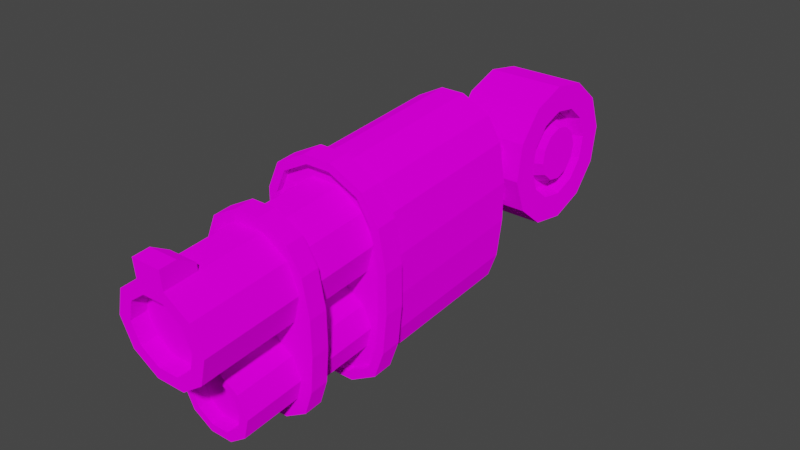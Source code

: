# Source: Only_Canon.blend  (saved by Blender 2.82.7; exported with 4.5.12 LTS)
import bpy
from mathutils import Matrix  # noqa: F401  (used for matrix-valued properties, if any)

bpy.ops.wm.read_factory_settings(use_empty=True)
scene = bpy.context.scene
scene.name = 'Scene'

# ---- collections
col_collection = bpy.data.collections.new('Collection'); scene.collection.children.link(col_collection)
col_arms = bpy.data.collections.new('Arms'); col_collection.children.link(col_arms)
col_legs = bpy.data.collections.new('Legs'); col_collection.children.link(col_legs)
col_body = bpy.data.collections.new('Body'); col_collection.children.link(col_body)
col_rig = bpy.data.collections.new('Rig'); col_collection.children.link(col_rig)

# ---- images (referenced by path relative to the original .blend; pixels are not part of the script)
import os
ASSET_DIR = os.environ.get("B2B_ASSET_DIR", "")  # directory of the original .blend (textures are referenced by path, not embedded)
HERE = os.path.dirname(os.path.abspath(__file__))  # packed textures are extracted next to this script under _unpacked/

def load_image(name, relpath, width, height, colorspace="sRGB"):
    """Load a texture the original file referenced (path relative to the .blend, or extracted next to this script)."""
    p = next((c for c in (os.path.join(HERE, relpath), os.path.join(ASSET_DIR, relpath)) if relpath and os.path.exists(c)), "")
    if p:
        img = bpy.data.images.load(p, check_existing=True)
        img.name = name
    else:  # same state as the original file: an image datablock whose file is absent (Cycles renders it pink)
        img = bpy.data.images.new(name, width, height)
        img.source = "FILE"
        img.filepath = "//" + (relpath or name)
    img.colorspace_settings.name = colorspace
    return img
img_paule_png = load_image('Épaule.png', 'Épaule.png', 1024, 1024, 'sRGB')

# ---- materials (node trees are filled in below, after node groups)
mat_material_017 = bpy.data.materials.new('Material.017')
mat_material_017.use_transparent_shadow = False
mat_material_020 = bpy.data.materials.new('Material.020')
mat_material_020.use_transparent_shadow = False
mat_material_021 = bpy.data.materials.new('Material.021')
mat_material_021.use_transparent_shadow = False
mat_material_019 = bpy.data.materials.new('Material.019')
mat_material_019.use_transparent_shadow = False
mat_material_018 = bpy.data.materials.new('Material.018')
mat_material_018.use_transparent_shadow = False

# ---- material node trees
mat_material_017.use_nodes = True; mat_material_017.node_tree.nodes.clear()
_N = mat_material_017.node_tree.nodes; _L = mat_material_017.node_tree.links
n0 = _N.new('ShaderNodeOutputMaterial'); n0.name = 'Material Output'; n0.location = (300, 300)
n1 = _N.new('ShaderNodeBsdfDiffuse'); n1.name = 'Diffuse BSDF'; n1.location = (10, 300)
n1.inputs[1].default_value = 0.5
n2 = _N.new('ShaderNodeTexImage'); n2.name = 'Image Texture'; n2.location = (-280, 280)
n2.image = img_paule_png
_L.new(n1.outputs[0], n0.inputs[0])
_L.new(n2.outputs[0], n1.inputs[0])
n0.is_active_output = True
mat_material_020.use_nodes = True; mat_material_020.node_tree.nodes.clear()
_N = mat_material_020.node_tree.nodes; _L = mat_material_020.node_tree.links
n0 = _N.new('ShaderNodeOutputMaterial'); n0.name = 'Material Output'; n0.location = (300, 300)
n1 = _N.new('ShaderNodeBsdfDiffuse'); n1.name = 'Diffuse BSDF'; n1.location = (10, 300)
n1.inputs[1].default_value = 0.5
n2 = _N.new('ShaderNodeTexImage'); n2.name = 'Image Texture'; n2.location = (-280, 280)
n2.image = img_paule_png
_L.new(n1.outputs[0], n0.inputs[0])
_L.new(n2.outputs[0], n1.inputs[0])
n0.is_active_output = True
mat_material_021.use_nodes = True; mat_material_021.node_tree.nodes.clear()
_N = mat_material_021.node_tree.nodes; _L = mat_material_021.node_tree.links
n0 = _N.new('ShaderNodeOutputMaterial'); n0.name = 'Material Output'; n0.location = (300, 300)
n1 = _N.new('ShaderNodeBsdfDiffuse'); n1.name = 'Diffuse BSDF'; n1.location = (10, 300)
n1.inputs[1].default_value = 0.5
n2 = _N.new('ShaderNodeTexImage'); n2.name = 'Image Texture'; n2.location = (-280, 280)
n2.image = img_paule_png
_L.new(n1.outputs[0], n0.inputs[0])
_L.new(n2.outputs[0], n1.inputs[0])
n0.is_active_output = True
mat_material_019.use_nodes = True; mat_material_019.node_tree.nodes.clear()
_N = mat_material_019.node_tree.nodes; _L = mat_material_019.node_tree.links
n0 = _N.new('ShaderNodeOutputMaterial'); n0.name = 'Material Output'; n0.location = (300, 300)
n1 = _N.new('ShaderNodeBsdfDiffuse'); n1.name = 'Diffuse BSDF'; n1.location = (10, 300)
n1.inputs[1].default_value = 0.5
n2 = _N.new('ShaderNodeTexImage'); n2.name = 'Image Texture'; n2.location = (-280, 280)
n2.image = img_paule_png
_L.new(n1.outputs[0], n0.inputs[0])
_L.new(n2.outputs[0], n1.inputs[0])
n0.is_active_output = True
mat_material_018.use_nodes = True; mat_material_018.node_tree.nodes.clear()
_N = mat_material_018.node_tree.nodes; _L = mat_material_018.node_tree.links
n0 = _N.new('ShaderNodeOutputMaterial'); n0.name = 'Material Output'; n0.location = (300, 300)
n1 = _N.new('ShaderNodeBsdfDiffuse'); n1.name = 'Diffuse BSDF'; n1.location = (10, 300)
n1.inputs[1].default_value = 0.5
n2 = _N.new('ShaderNodeTexImage'); n2.name = 'Image Texture'; n2.location = (-280, 280)
n2.image = img_paule_png
_L.new(n1.outputs[0], n0.inputs[0])
_L.new(n2.outputs[0], n1.inputs[0])
n0.is_active_output = True

# ---- world
world_world = bpy.data.worlds.new('World'); scene.world = world_world
world_world.use_nodes = True; world_world.node_tree.nodes.clear()
_N = world_world.node_tree.nodes; _L = world_world.node_tree.links
n0 = _N.new('ShaderNodeOutputWorld'); n0.name = 'World Output'; n0.location = (300, 300)
n1 = _N.new('ShaderNodeBackground'); n1.name = 'Background'; n1.location = (10, 300)
n1.inputs[0].default_value = (0.05088, 0.05088, 0.05088, 1.0)
_L.new(n1.outputs[0], n0.inputs[0])
n0.is_active_output = True
world_world.color = (0.05088, 0.05088, 0.05088)
world_world.use_sun_shadow = False
world_world.sun_shadow_jitter_overblur = 0.0

# ---- meshes
me_cylinder_002 = bpy.data.meshes.new('Cylinder.002')
me_cylinder_002.from_pydata([(0.3507, -0.02848, 0.8919), (-0.3458, -0.02848, 0.8919), (0.3507, 0.1963, 0.7812), (-0.3458, 0.1963, 0.7812), (0.3507, 0.3609, 0.4789), (-0.3458, 0.3609, 0.4789), (0.3507, 0.4212, 0.06601), (-0.3458, 0.4212, 0.06601), (0.3507, 0.3609, -0.3469), (-0.3458, 0.3609, -0.3469), (0.3507, 0.1963, -0.6492), (-0.3458, 0.1963, -0.6492), (0.3507, -0.02848, -0.7599), (-0.3458, -0.02848, -0.7599), (0.3507, -0.2533, -0.6492), (-0.3458, -0.2533, -0.6492), (0.3507, -0.4179, -0.3469), (-0.3458, -0.4179, -0.3469), (0.3507, -0.4781, 0.066), (-0.3458, -0.4781, 0.066), (0.3507, -0.4179, 0.4789), (-0.3458, -0.4179, 0.4789), (0.3507, -0.2533, 0.7812), (-0.3458, -0.2533, 0.7812), (0.5469, -0.02848, 1.903), (0.5469, 0.4715, 1.657), (-0.542, 0.4715, 1.657), (-0.542, -0.02848, 1.903), (0.5469, 0.8375, 0.9843), (-0.542, 0.8375, 0.9843), (0.5469, 0.9715, 0.06601), (-0.542, 0.9715, 0.06601), (0.5469, 0.8375, -0.8523), (-0.542, 0.8375, -0.8523), (0.5469, 0.4715, -1.525), (-0.542, 0.4715, -1.525), (0.5469, -0.02848, -1.771), (-0.542, -0.02848, -1.771), (0.5469, -0.5285, -1.525), (-0.542, -0.5285, -1.525), (0.5469, -0.8945, -0.8523), (-0.542, -0.8945, -0.8523), (0.5469, -1.028, 0.066), (-0.542, -1.028, 0.066), (0.5469, -0.8945, 0.9843), (-0.542, -0.8945, 0.9843), (0.5469, -0.5285, 1.657), (-0.542, -0.5285, 1.657), (0.3507, -0.02848, 1.103), (0.3507, 0.2537, 0.9637), (-0.3458, 0.2537, 0.9637), (-0.3458, -0.02848, 1.103), (0.3507, 0.4603, 0.5843), (-0.3458, 0.4603, 0.5843), (0.3507, 0.5359, 0.06601), (-0.3458, 0.5359, 0.06601), (0.3507, 0.4603, -0.4523), (-0.3458, 0.4603, -0.4523), (0.3507, 0.2537, -0.8316), (-0.3458, 0.2537, -0.8316), (0.3507, -0.02848, -0.9705), (-0.3458, -0.02848, -0.9705), (0.3507, -0.3107, -0.8316), (-0.3458, -0.3107, -0.8316), (0.3507, -0.5172, -0.4523), (-0.3458, -0.5172, -0.4523), (0.3507, -0.5928, 0.066), (-0.3458, -0.5928, 0.066), (0.3507, -0.5172, 0.5843), (-0.3458, -0.5172, 0.5843), (0.3507, -0.3107, 0.9637), (-0.3458, -0.3107, 0.9637), (0.5469, -0.02848, 1.227), (0.5469, 0.2876, 1.072), (-0.542, 0.2876, 1.072), (-0.542, -0.02848, 1.227), (0.5469, 0.5191, 0.6466), (-0.542, 0.5191, 0.6466), (0.5469, 0.6038, 0.06601), (-0.542, 0.6038, 0.06601), (0.5469, 0.5191, -0.5146), (-0.542, 0.5191, -0.5146), (0.5469, 0.2876, -0.9397), (-0.542, 0.2876, -0.9397), (0.5469, -0.02848, -1.095), (-0.542, -0.02848, -1.095), (0.5469, -0.3446, -0.9397), (-0.542, -0.3446, -0.9397), (0.5469, -0.576, -0.5146), (-0.542, -0.576, -0.5146), (0.5469, -0.6607, 0.066), (-0.542, -0.6607, 0.066), (0.5469, -0.576, 0.6466), (-0.542, -0.576, 0.6466), (0.5469, -0.3446, 1.072), (-0.542, -0.3446, 1.072), (0.5469, -0.02848, 0.7672), (0.5469, 0.1624, 0.6732), (-0.542, 0.1624, 0.6732), (-0.542, -0.02848, 0.7672), (0.5469, 0.3021, 0.4166), (-0.542, 0.3021, 0.4166), (0.5469, 0.3533, 0.06601), (-0.542, 0.3533, 0.06601), (0.5469, 0.3021, -0.2846), (-0.542, 0.3021, -0.2846), (0.5469, 0.1624, -0.5412), (-0.542, 0.1624, -0.5412), (0.5469, -0.02848, -0.6351), (-0.542, -0.02848, -0.6352), (0.5469, -0.2194, -0.5412), (-0.542, -0.2194, -0.5412), (0.5469, -0.3591, -0.2846), (-0.542, -0.3591, -0.2846), (0.5469, -0.4102, 0.066), (-0.542, -0.4102, 0.066), (0.5469, -0.3591, 0.4166), (-0.542, -0.3591, 0.4166), (0.5469, -0.2194, 0.6732), (-0.542, -0.2194, 0.6732), (0.2571, 0.3749, -1.572), (-0.2522, 0.3749, -1.572), (-0.2522, 0.06811, -1.723), (0.2571, 0.06811, -1.723), (0.2571, -0.1251, -1.723), (-0.2522, -0.1251, -1.723), (-0.2522, -0.4319, -1.572), (0.2571, -0.4319, -1.572), (-0.2522, 0.3749, -3.225), (0.2571, 0.3749, -3.225), (0.2571, 0.06811, -3.228), (-0.2522, 0.06811, -3.228), (-0.2522, -0.1251, -3.228), (0.2571, -0.1251, -3.228), (0.2571, -0.4319, -3.225), (-0.2522, -0.4319, -3.225)], [], [(24, 25, 26, 27), (25, 28, 29, 26), (28, 30, 31, 29), (30, 32, 33, 31), (32, 34, 35, 33), (121, 128, 131, 122), (124, 133, 132, 125), (38, 40, 41, 39), (40, 42, 43, 41), (42, 44, 45, 43), (98, 101, 103, 105, 107, 109, 111, 113, 115, 117, 119, 99), (44, 46, 47, 45), (46, 24, 27, 47), (96, 118, 116, 114, 112, 110, 108, 106, 104, 102, 100, 97), (73, 25, 24, 72), (75, 27, 26, 74), (76, 28, 25, 73), (74, 26, 29, 77), (78, 30, 28, 76), (77, 29, 31, 79), (80, 32, 30, 78), (79, 31, 33, 81), (82, 34, 32, 80), (81, 33, 35, 83), (84, 36, 34, 82), (83, 35, 37, 85), (86, 38, 36, 84), (85, 37, 39, 87), (88, 40, 38, 86), (87, 39, 41, 89), (90, 42, 40, 88), (89, 41, 43, 91), (92, 44, 42, 90), (91, 43, 45, 93), (94, 46, 44, 92), (93, 45, 47, 95), (72, 24, 46, 94), (95, 47, 27, 75), (2, 49, 48, 0), (1, 51, 50, 3), (4, 52, 49, 2), (3, 50, 53, 5), (6, 54, 52, 4), (5, 53, 55, 7), (8, 56, 54, 6), (7, 55, 57, 9), (10, 58, 56, 8), (9, 57, 59, 11), (12, 60, 58, 10), (11, 59, 61, 13), (14, 62, 60, 12), (13, 61, 63, 15), (16, 64, 62, 14), (15, 63, 65, 17), (18, 66, 64, 16), (17, 65, 67, 19), (20, 68, 66, 18), (19, 67, 69, 21), (22, 70, 68, 20), (21, 69, 71, 23), (0, 48, 70, 22), (23, 71, 51, 1), (49, 73, 72, 48), (51, 75, 74, 50), (52, 76, 73, 49), (50, 74, 77, 53), (54, 78, 76, 52), (53, 77, 79, 55), (56, 80, 78, 54), (55, 79, 81, 57), (58, 82, 80, 56), (57, 81, 83, 59), (60, 84, 82, 58), (59, 83, 85, 61), (62, 86, 84, 60), (61, 85, 87, 63), (64, 88, 86, 62), (63, 87, 89, 65), (66, 90, 88, 64), (65, 89, 91, 67), (68, 92, 90, 66), (67, 91, 93, 69), (70, 94, 92, 68), (69, 93, 95, 71), (48, 72, 94, 70), (71, 95, 75, 51), (0, 96, 97, 2), (3, 98, 99, 1), (2, 97, 100, 4), (5, 101, 98, 3), (4, 100, 102, 6), (7, 103, 101, 5), (6, 102, 104, 8), (9, 105, 103, 7), (8, 104, 106, 10), (11, 107, 105, 9), (10, 106, 108, 12), (13, 109, 107, 11), (12, 108, 110, 14), (15, 111, 109, 13), (14, 110, 112, 16), (17, 113, 111, 15), (16, 112, 114, 18), (19, 115, 113, 17), (18, 114, 116, 20), (21, 117, 115, 19), (20, 116, 118, 22), (23, 119, 117, 21), (22, 118, 96, 0), (1, 99, 119, 23), (34, 120, 121, 35), (35, 121, 122, 37), (37, 122, 123, 36), (36, 123, 120, 34), (36, 124, 125, 37), (37, 125, 126, 39), (39, 126, 127, 38), (38, 127, 124, 36), (129, 130, 131, 128), (133, 134, 135, 132), (126, 135, 134, 127), (120, 129, 128, 121), (127, 134, 133, 124), (122, 131, 130, 123), (123, 130, 129, 120), (125, 132, 135, 126)])
_uv = me_cylinder_002.uv_layers.new(name='UVMap')
_uv.uv.foreach_set('vector', [0.3054, 0.9265, 0.3431, 0.9265, 0.3431, 0.9642, 0.3054, 0.9642, 0.3054, 0.9265, 0.3431, 0.9265, 0.3431, 0.9642, 0.3054, 0.9642, 0.3054, 0.9265, 0.3431, 0.9265, 0.3431, 0.9642, 0.3054, 0.9642, 0.3054, 0.9265, 0.3431, 0.9265, 0.3431, 0.9642, 0.3054, 0.9642, 0.3054, 0.9265, 0.3431, 0.9265, 0.3431, 0.9642, 0.3054, 0.9642, 0.3989, 0.9314, 0.4366, 0.9314, 0.4366, 0.9691, 0.3989, 0.9691, 0.3989, 0.9314, 0.4366, 0.9314, 0.4366, 0.9691, 0.3989, 0.9691, 0.3054, 0.9265, 0.3431, 0.9265, 0.3431, 0.9642, 0.3054, 0.9642, 0.3054, 0.9265, 0.3431, 0.9265, 0.3431, 0.9642, 0.3054, 0.9642, 0.3054, 0.9265, 0.3431, 0.9265, 0.3431, 0.9642, 0.3054, 0.9642, 0.3242, 0.9642, 0.3336, 0.9616, 0.3406, 0.9547, 0.3431, 0.9453, 0.3406, 0.9359, 0.3336, 0.929, 0.3242, 0.9265, 0.3148, 0.929, 0.3079, 0.9359, 0.3054, 0.9453, 0.3079, 0.9547, 0.3148, 0.9616, 0.3054, 0.9265, 0.3431, 0.9265, 0.3431, 0.9642, 0.3054, 0.9642, 0.3054, 0.9265, 0.3431, 0.9265, 0.3431, 0.9642, 0.3054, 0.9642, 0.3242, 0.9642, 0.3336, 0.9616, 0.3406, 0.9547, 0.3431, 0.9453, 0.3406, 0.9359, 0.3336, 0.929, 0.3242, 0.9265, 0.3148, 0.929, 0.3079, 0.9359, 0.3054, 0.9453, 0.3079, 0.9547, 0.3148, 0.9616, 0.3054, 0.9265, 0.3431, 0.9265, 0.3431, 0.9642, 0.3054, 0.9642, 0.3054, 0.9265, 0.3431, 0.9265, 0.3431, 0.9642, 0.3054, 0.9642, 0.3054, 0.9265, 0.3431, 0.9265, 0.3431, 0.9642, 0.3054, 0.9642, 0.3054, 0.9265, 0.3431, 0.9265, 0.3431, 0.9642, 0.3054, 0.9642, 0.3054, 0.9265, 0.3431, 0.9265, 0.3431, 0.9642, 0.3054, 0.9642, 0.3054, 0.9265, 0.3431, 0.9265, 0.3431, 0.9642, 0.3054, 0.9642, 0.3054, 0.9265, 0.3431, 0.9265, 0.3431, 0.9642, 0.3054, 0.9642, 0.3054, 0.9265, 0.3431, 0.9265, 0.3431, 0.9642, 0.3054, 0.9642, 0.3054, 0.9265, 0.3431, 0.9265, 0.3431, 0.9642, 0.3054, 0.9642, 0.3054, 0.9265, 0.3431, 0.9265, 0.3431, 0.9642, 0.3054, 0.9642, 0.3054, 0.9265, 0.3431, 0.9265, 0.3431, 0.9642, 0.3054, 0.9642, 0.3054, 0.9265, 0.3431, 0.9265, 0.3431, 0.9642, 0.3054, 0.9642, 0.3054, 0.9265, 0.3431, 0.9265, 0.3431, 0.9642, 0.3054, 0.9642, 0.3054, 0.9265, 0.3431, 0.9265, 0.3431, 0.9642, 0.3054, 0.9642, 0.3054, 0.9265, 0.3431, 0.9265, 0.3431, 0.9642, 0.3054, 0.9642, 0.3054, 0.9265, 0.3431, 0.9265, 0.3431, 0.9642, 0.3054, 0.9642, 0.3054, 0.9265, 0.3431, 0.9265, 0.3431, 0.9642, 0.3054, 0.9642, 0.3054, 0.9265, 0.3431, 0.9265, 0.3431, 0.9642, 0.3054, 0.9642, 0.3054, 0.9265, 0.3431, 0.9265, 0.3431, 0.9642, 0.3054, 0.9642, 0.3054, 0.9265, 0.3431, 0.9265, 0.3431, 0.9642, 0.3054, 0.9642, 0.3054, 0.9265, 0.3431, 0.9265, 0.3431, 0.9642, 0.3054, 0.9642, 0.3054, 0.9265, 0.3431, 0.9265, 0.3431, 0.9642, 0.3054, 0.9642, 0.3054, 0.9265, 0.3431, 0.9265, 0.3431, 0.9642, 0.3054, 0.9642, 0.3054, 0.9265, 0.3431, 0.9265, 0.3431, 0.9642, 0.3054, 0.9642, 0.3989, 0.9314, 0.4366, 0.9314, 0.4366, 0.9691, 0.3989, 0.9691, 0.3989, 0.9314, 0.4366, 0.9314, 0.4366, 0.9691, 0.3989, 0.9691, 0.3989, 0.9314, 0.4366, 0.9314, 0.4366, 0.9691, 0.3989, 0.9691, 0.3989, 0.9314, 0.4366, 0.9314, 0.4366, 0.9691, 0.3989, 0.9691, 0.3989, 0.9314, 0.4366, 0.9314, 0.4366, 0.9691, 0.3989, 0.9691, 0.3989, 0.9314, 0.4366, 0.9314, 0.4366, 0.9691, 0.3989, 0.9691, 0.3989, 0.9314, 0.4366, 0.9314, 0.4366, 0.9691, 0.3989, 0.9691, 0.3989, 0.9314, 0.4366, 0.9314, 0.4366, 0.9691, 0.3989, 0.9691, 0.3989, 0.9314, 0.4366, 0.9314, 0.4366, 0.9691, 0.3989, 0.9691, 0.3989, 0.9314, 0.4366, 0.9314, 0.4366, 0.9691, 0.3989, 0.9691, 0.3989, 0.9314, 0.4366, 0.9314, 0.4366, 0.9691, 0.3989, 0.9691, 0.3989, 0.9314, 0.4366, 0.9314, 0.4366, 0.9691, 0.3989, 0.9691, 0.3989, 0.9314, 0.4366, 0.9314, 0.4366, 0.9691, 0.3989, 0.9691, 0.3989, 0.9314, 0.4366, 0.9314, 0.4366, 0.9691, 0.3989, 0.9691, 0.3989, 0.9314, 0.4366, 0.9314, 0.4366, 0.9691, 0.3989, 0.9691, 0.3989, 0.9314, 0.4366, 0.9314, 0.4366, 0.9691, 0.3989, 0.9691, 0.3989, 0.9314, 0.4366, 0.9314, 0.4366, 0.9691, 0.3989, 0.9691, 0.3989, 0.9314, 0.4366, 0.9314, 0.4366, 0.9691, 0.3989, 0.9691, 0.3989, 0.9314, 0.4366, 0.9314, 0.4366, 0.9691, 0.3989, 0.9691, 0.3989, 0.9314, 0.4366, 0.9314, 0.4366, 0.9691, 0.3989, 0.9691, 0.3989, 0.9314, 0.4366, 0.9314, 0.4366, 0.9691, 0.3989, 0.9691, 0.3989, 0.9314, 0.4366, 0.9314, 0.4366, 0.9691, 0.3989, 0.9691, 0.3989, 0.9314, 0.4366, 0.9314, 0.4366, 0.9691, 0.3989, 0.9691, 0.3989, 0.9314, 0.4366, 0.9314, 0.4366, 0.9691, 0.3989, 0.9691, 0.3054, 0.9265, 0.3431, 0.9265, 0.3431, 0.9642, 0.3054, 0.9642, 0.3054, 0.9265, 0.3431, 0.9265, 0.3431, 0.9642, 0.3054, 0.9642, 0.3054, 0.9265, 0.3431, 0.9265, 0.3431, 0.9642, 0.3054, 0.9642, 0.3054, 0.9265, 0.3431, 0.9265, 0.3431, 0.9642, 0.3054, 0.9642, 0.3054, 0.9265, 0.3431, 0.9265, 0.3431, 0.9642, 0.3054, 0.9642, 0.3054, 0.9265, 0.3431, 0.9265, 0.3431, 0.9642, 0.3054, 0.9642, 0.3054, 0.9265, 0.3431, 0.9265, 0.3431, 0.9642, 0.3054, 0.9642, 0.3054, 0.9265, 0.3431, 0.9265, 0.3431, 0.9642, 0.3054, 0.9642, 0.3054, 0.9265, 0.3431, 0.9265, 0.3431, 0.9642, 0.3054, 0.9642, 0.3054, 0.9265, 0.3431, 0.9265, 0.3431, 0.9642, 0.3054, 0.9642, 0.3054, 0.9265, 0.3431, 0.9265, 0.3431, 0.9642, 0.3054, 0.9642, 0.3054, 0.9265, 0.3431, 0.9265, 0.3431, 0.9642, 0.3054, 0.9642, 0.3054, 0.9265, 0.3431, 0.9265, 0.3431, 0.9642, 0.3054, 0.9642, 0.3054, 0.9265, 0.3431, 0.9265, 0.3431, 0.9642, 0.3054, 0.9642, 0.3054, 0.9265, 0.3431, 0.9265, 0.3431, 0.9642, 0.3054, 0.9642, 0.3054, 0.9265, 0.3431, 0.9265, 0.3431, 0.9642, 0.3054, 0.9642, 0.3054, 0.9265, 0.3431, 0.9265, 0.3431, 0.9642, 0.3054, 0.9642, 0.3054, 0.9265, 0.3431, 0.9265, 0.3431, 0.9642, 0.3054, 0.9642, 0.3054, 0.9265, 0.3431, 0.9265, 0.3431, 0.9642, 0.3054, 0.9642, 0.3054, 0.9265, 0.3431, 0.9265, 0.3431, 0.9642, 0.3054, 0.9642, 0.3054, 0.9265, 0.3431, 0.9265, 0.3431, 0.9642, 0.3054, 0.9642, 0.3054, 0.9265, 0.3431, 0.9265, 0.3431, 0.9642, 0.3054, 0.9642, 0.3054, 0.9265, 0.3431, 0.9265, 0.3431, 0.9642, 0.3054, 0.9642, 0.3054, 0.9265, 0.3431, 0.9265, 0.3431, 0.9642, 0.3054, 0.9642, 0.3054, 0.9265, 0.3431, 0.9265, 0.3431, 0.9642, 0.3054, 0.9642, 0.3054, 0.9265, 0.3431, 0.9265, 0.3431, 0.9642, 0.3054, 0.9642, 0.3054, 0.9265, 0.3431, 0.9265, 0.3431, 0.9642, 0.3054, 0.9642, 0.3054, 0.9265, 0.3431, 0.9265, 0.3431, 0.9642, 0.3054, 0.9642, 0.3054, 0.9265, 0.3431, 0.9265, 0.3431, 0.9642, 0.3054, 0.9642, 0.3054, 0.9265, 0.3431, 0.9265, 0.3431, 0.9642, 0.3054, 0.9642, 0.3054, 0.9265, 0.3431, 0.9265, 0.3431, 0.9642, 0.3054, 0.9642, 0.3054, 0.9265, 0.3431, 0.9265, 0.3431, 0.9642, 0.3054, 0.9642, 0.3054, 0.9265, 0.3431, 0.9265, 0.3431, 0.9642, 0.3054, 0.9642, 0.3054, 0.9265, 0.3431, 0.9265, 0.3431, 0.9642, 0.3054, 0.9642, 0.3054, 0.9265, 0.3431, 0.9265, 0.3431, 0.9642, 0.3054, 0.9642, 0.3054, 0.9265, 0.3431, 0.9265, 0.3431, 0.9642, 0.3054, 0.9642, 0.3054, 0.9265, 0.3431, 0.9265, 0.3431, 0.9642, 0.3054, 0.9642, 0.3054, 0.9265, 0.3431, 0.9265, 0.3431, 0.9642, 0.3054, 0.9642, 0.3054, 0.9265, 0.3431, 0.9265, 0.3431, 0.9642, 0.3054, 0.9642, 0.3054, 0.9265, 0.3431, 0.9265, 0.3431, 0.9642, 0.3054, 0.9642, 0.3054, 0.9265, 0.3431, 0.9265, 0.3431, 0.9642, 0.3054, 0.9642, 0.3054, 0.9265, 0.3431, 0.9265, 0.3431, 0.9642, 0.3054, 0.9642, 0.3054, 0.9265, 0.3431, 0.9265, 0.3431, 0.9642, 0.3054, 0.9642, 0.3054, 0.9265, 0.3431, 0.9265, 0.3431, 0.9642, 0.3054, 0.9642, 0.3054, 0.9265, 0.3431, 0.9265, 0.3431, 0.9642, 0.3054, 0.9642, 0.3054, 0.9265, 0.3431, 0.9265, 0.3431, 0.9642, 0.3054, 0.9642, 0.3054, 0.9265, 0.3431, 0.9265, 0.3431, 0.9642, 0.3054, 0.9642, 0.3054, 0.9265, 0.3431, 0.9265, 0.3431, 0.9642, 0.3054, 0.9642, 0.3054, 0.9265, 0.3431, 0.9265, 0.3431, 0.9642, 0.3054, 0.9642, 0.3054, 0.9265, 0.3431, 0.9265, 0.3431, 0.9642, 0.3054, 0.9642, 0.3054, 0.9265, 0.3431, 0.9265, 0.3431, 0.9642, 0.3054, 0.9642, 0.3054, 0.9265, 0.3431, 0.9265, 0.3431, 0.9642, 0.3054, 0.9642, 0.3054, 0.9265, 0.3431, 0.9265, 0.3431, 0.9642, 0.3054, 0.9642, 0.3054, 0.9265, 0.3431, 0.9265, 0.3431, 0.9642, 0.3054, 0.9642, 0.3054, 0.9265, 0.3431, 0.9265, 0.3431, 0.9642, 0.3054, 0.9642, 0.3054, 0.9265, 0.3431, 0.9265, 0.3431, 0.9642, 0.3054, 0.9642, 0.3989, 0.9314, 0.4366, 0.9314, 0.4366, 0.9691, 0.3989, 0.9691, 0.3989, 0.9314, 0.4366, 0.9314, 0.4366, 0.9691, 0.3989, 0.9691, 0.3989, 0.9314, 0.4366, 0.9314, 0.4366, 0.9691, 0.3989, 0.9691, 0.3989, 0.9314, 0.4366, 0.9314, 0.4366, 0.9691, 0.3989, 0.9691, 0.3989, 0.9314, 0.4366, 0.9314, 0.4366, 0.9691, 0.3989, 0.9691, 0.3989, 0.9314, 0.4366, 0.9314, 0.4366, 0.9691, 0.3989, 0.9691, 0.3989, 0.9314, 0.4366, 0.9314, 0.4366, 0.9691, 0.3989, 0.9691, 0.3989, 0.9314, 0.4366, 0.9314, 0.4366, 0.9691, 0.3989, 0.9691])
me_cylinder_002.materials.append(mat_material_017)
me_cylinder_002.use_remesh_fix_poles = True
me_cylinder_002.use_remesh_preserve_attributes = False
me_cylinder_002.use_mirror_vertex_groups = False
me_cylinder_002.update()
me_cylinder_007 = bpy.data.meshes.new('Cylinder.007')
me_cylinder_007.from_pydata([(-1.128, 1.001, 3.839), (-1.128, 0.7624, 5.839), (-0.5401, 0.8102, 3.839), (-0.6804, 0.617, 5.839), (-0.1768, 0.3102, 3.839), (-0.4039, 0.2364, 5.839), (-0.1768, -0.3078, 3.839), (-0.4039, -0.234, 5.839), (-0.5401, -0.8078, 3.839), (-0.6804, -0.6146, 5.839), (-1.128, -0.9988, 3.839), (-1.128, -0.76, 5.839), (-1.716, -0.8078, 3.839), (-1.575, -0.6146, 5.839), (-2.079, -0.3078, 3.839), (-1.852, -0.234, 5.839), (-2.079, 0.3102, 3.839), (-1.852, 0.2364, 5.839), (-1.716, 0.8102, 3.839), (-1.575, 0.617, 5.839), (-0.5401, 0.8102, 5.839), (-1.128, 1.001, 5.839), (-0.1768, 0.3102, 5.839), (-0.1768, -0.3078, 5.839), (-0.5401, -0.8078, 5.839), (-1.128, -0.9988, 5.839), (-1.716, -0.8078, 5.839), (-2.079, -0.3078, 5.839), (-2.079, 0.3102, 5.839), (-1.716, 0.8102, 5.839), (-0.6804, 0.617, 5.666), (-1.128, 0.7624, 5.666), (-0.4039, 0.2364, 5.666), (-0.4039, -0.234, 5.666), (-0.6804, -0.6146, 5.666), (-1.128, -0.76, 5.666), (-1.575, -0.6146, 5.666), (-1.852, -0.234, 5.666), (-1.852, 0.2364, 5.666), (-1.575, 0.617, 5.666)], [], [(0, 21, 20, 2), (2, 20, 22, 4), (4, 22, 23, 6), (6, 23, 24, 8), (8, 24, 25, 10), (10, 25, 26, 12), (12, 26, 27, 14), (14, 27, 28, 16), (7, 5, 32, 33), (16, 28, 29, 18), (18, 29, 21, 0), (0, 2, 4, 6, 8, 10, 12, 14, 16, 18), (1, 3, 20, 21), (3, 5, 22, 20), (5, 7, 23, 22), (7, 9, 24, 23), (9, 11, 25, 24), (11, 13, 26, 25), (13, 15, 27, 26), (15, 17, 28, 27), (17, 19, 29, 28), (19, 1, 21, 29), (30, 31, 39, 38, 37, 36, 35, 34, 33, 32), (1, 19, 39, 31), (15, 13, 36, 37), (9, 7, 33, 34), (3, 1, 31, 30), (17, 15, 37, 38), (11, 9, 34, 35), (5, 3, 30, 32), (19, 17, 38, 39), (13, 11, 35, 36)])
_uv = me_cylinder_007.uv_layers.new(name='UVMap')
_uv.uv.foreach_set('vector', [0.3154, 0.9405, 0.3401, 0.9405, 0.3401, 0.9651, 0.3154, 0.9651, 0.3154, 0.9405, 0.3401, 0.9405, 0.3401, 0.9651, 0.3154, 0.9651, 0.3154, 0.9405, 0.3401, 0.9405, 0.3401, 0.9651, 0.3154, 0.9651, 0.3154, 0.9405, 0.3401, 0.9405, 0.3401, 0.9651, 0.3154, 0.9651, 0.3154, 0.9405, 0.3401, 0.9405, 0.3401, 0.9651, 0.3154, 0.9651, 0.3154, 0.9405, 0.3401, 0.9405, 0.3401, 0.9651, 0.3154, 0.9651, 0.3154, 0.9405, 0.3401, 0.9405, 0.3401, 0.9651, 0.3154, 0.9651, 0.3154, 0.9405, 0.3401, 0.9405, 0.3401, 0.9651, 0.3154, 0.9651, 0.3154, 0.9405, 0.3401, 0.9405, 0.3401, 0.9651, 0.3154, 0.9651, 0.3154, 0.9405, 0.3401, 0.9405, 0.3401, 0.9651, 0.3154, 0.9651, 0.3154, 0.9405, 0.3401, 0.9405, 0.3401, 0.9651, 0.3154, 0.9651, 0.3277, 0.9651, 0.335, 0.9627, 0.3395, 0.9566, 0.3395, 0.949, 0.335, 0.9428, 0.3277, 0.9405, 0.3205, 0.9428, 0.316, 0.949, 0.316, 0.9566, 0.3205, 0.9627, 0.3154, 0.9405, 0.3401, 0.9405, 0.3401, 0.9651, 0.3154, 0.9651, 0.3154, 0.9405, 0.3401, 0.9405, 0.3401, 0.9651, 0.3154, 0.9651, 0.3154, 0.9405, 0.3401, 0.9405, 0.3401, 0.9651, 0.3154, 0.9651, 0.3154, 0.9405, 0.3401, 0.9405, 0.3401, 0.9651, 0.3154, 0.9651, 0.3154, 0.9405, 0.3401, 0.9405, 0.3401, 0.9651, 0.3154, 0.9651, 0.3154, 0.9405, 0.3401, 0.9405, 0.3401, 0.9651, 0.3154, 0.9651, 0.3154, 0.9405, 0.3401, 0.9405, 0.3401, 0.9651, 0.3154, 0.9651, 0.3154, 0.9405, 0.3401, 0.9405, 0.3401, 0.9651, 0.3154, 0.9651, 0.3154, 0.9405, 0.3401, 0.9405, 0.3401, 0.9651, 0.3154, 0.9651, 0.3154, 0.9405, 0.3401, 0.9405, 0.3401, 0.9651, 0.3154, 0.9651, 0.815, 0.956, 0.8284, 0.9516, 0.8368, 0.9402, 0.8368, 0.926, 0.8284, 0.9146, 0.815, 0.9102, 0.8015, 0.9146, 0.7932, 0.926, 0.7932, 0.9402, 0.8015, 0.9516, 0.3154, 0.9405, 0.3401, 0.9405, 0.3401, 0.9651, 0.3154, 0.9651, 0.3154, 0.9405, 0.3401, 0.9405, 0.3401, 0.9651, 0.3154, 0.9651, 0.3154, 0.9405, 0.3401, 0.9405, 0.3401, 0.9651, 0.3154, 0.9651, 0.3154, 0.9405, 0.3401, 0.9405, 0.3401, 0.9651, 0.3154, 0.9651, 0.3154, 0.9405, 0.3401, 0.9405, 0.3401, 0.9651, 0.3154, 0.9651, 0.3154, 0.9405, 0.3401, 0.9405, 0.3401, 0.9651, 0.3154, 0.9651, 0.3154, 0.9405, 0.3401, 0.9405, 0.3401, 0.9651, 0.3154, 0.9651, 0.3154, 0.9405, 0.3401, 0.9405, 0.3401, 0.9651, 0.3154, 0.9651, 0.3154, 0.9405, 0.3401, 0.9405, 0.3401, 0.9651, 0.3154, 0.9651])
me_cylinder_007.materials.append(mat_material_020)
me_cylinder_007.use_remesh_fix_poles = True
me_cylinder_007.use_remesh_preserve_attributes = False
me_cylinder_007.use_mirror_vertex_groups = False
me_cylinder_007.update()
me_cylinder_008 = bpy.data.meshes.new('Cylinder.008')
me_cylinder_008.from_pydata([(0.9645, 1.001, 3.071), (0.9645, 0.7311, 5.071), (1.552, 0.8099, 3.071), (1.394, 0.5916, 5.071), (1.916, 0.3099, 3.071), (1.659, 0.2266, 5.071), (1.916, -0.3081, 3.071), (1.659, -0.2247, 5.071), (1.552, -0.8081, 3.071), (1.394, -0.5898, 5.071), (0.9645, -0.9991, 3.071), (0.9645, -0.7292, 5.071), (0.3767, -0.8081, 3.071), (0.5353, -0.5898, 5.071), (0.01345, -0.3081, 3.071), (0.2701, -0.2247, 5.071), (0.01345, 0.3099, 3.071), (0.2701, 0.2266, 5.071), (0.3767, 0.8099, 3.071), (0.5353, 0.5916, 5.071), (0.9645, 1.001, 4.719), (1.552, 0.8099, 4.719), (1.916, 0.3099, 4.719), (1.916, -0.3081, 4.719), (1.552, -0.8081, 4.719), (0.9645, -0.9991, 4.719), (0.3767, -0.8081, 4.719), (0.01345, -0.3081, 4.719), (0.01345, 0.3099, 4.719), (0.3767, 0.8099, 4.719), (0.9645, 1.001, 4.895), (1.552, 0.8099, 4.895), (1.916, 0.3099, 4.895), (1.916, -0.3081, 4.895), (1.552, -0.8081, 4.895), (0.9645, -0.9991, 4.895), (0.3767, -0.8081, 4.895), (0.01345, -0.3081, 4.895), (0.01345, 0.3099, 4.895), (0.3767, 0.8099, 4.895), (2.307, -0.3081, 5.071), (2.307, 0.3099, 5.071), (2.307, 0.3099, 4.895), (2.074, 0.3099, 4.719), (2.307, -0.3081, 4.895), (2.074, -0.3081, 4.719), (1.552, 0.8099, 5.071), (0.9645, 1.001, 5.071), (1.916, 0.3099, 5.071), (1.916, -0.3081, 5.071), (1.552, -0.8081, 5.071), (0.9645, -0.9991, 5.071), (0.3767, -0.8081, 5.071), (0.01345, -0.3081, 5.071), (0.01345, 0.3099, 5.071), (0.3767, 0.8099, 5.071), (1.394, 0.5916, 4.896), (0.9645, 0.7311, 4.896), (1.659, 0.2266, 4.896), (1.659, -0.2247, 4.896), (1.394, -0.5898, 4.896), (0.9645, -0.7292, 4.896), (0.5353, -0.5898, 4.896), (0.2701, -0.2247, 4.896), (0.2701, 0.2266, 4.896), (0.5353, 0.5916, 4.896)], [], [(30, 47, 46, 31), (31, 46, 48, 32), (49, 33, 44, 40), (33, 49, 50, 34), (34, 50, 51, 35), (35, 51, 52, 36), (36, 52, 53, 37), (37, 53, 54, 38), (5, 3, 56, 58), (38, 54, 55, 39), (39, 55, 47, 30), (0, 2, 4, 6, 8, 10, 12, 14, 16, 18), (18, 29, 20, 0), (16, 28, 29, 18), (14, 27, 28, 16), (12, 26, 27, 14), (10, 25, 26, 12), (8, 24, 25, 10), (6, 23, 24, 8), (4, 22, 23, 6), (2, 21, 22, 4), (0, 20, 21, 2), (29, 39, 30, 20), (28, 38, 39, 29), (27, 37, 38, 28), (26, 36, 37, 27), (25, 35, 36, 26), (24, 34, 35, 25), (23, 33, 34, 24), (33, 23, 45, 44), (21, 31, 32, 22), (20, 30, 31, 21), (42, 41, 40, 44), (43, 42, 44, 45), (23, 22, 43, 45), (22, 32, 42, 43), (32, 48, 41, 42), (48, 49, 40, 41), (1, 3, 46, 47), (3, 5, 48, 46), (5, 7, 49, 48), (7, 9, 50, 49), (9, 11, 51, 50), (11, 13, 52, 51), (13, 15, 53, 52), (15, 17, 54, 53), (17, 19, 55, 54), (19, 1, 47, 55), (56, 57, 65, 64, 63, 62, 61, 60, 59, 58), (19, 17, 64, 65), (13, 11, 61, 62), (7, 5, 58, 59), (1, 19, 65, 57), (15, 13, 62, 63), (9, 7, 59, 60), (3, 1, 57, 56), (17, 15, 63, 64), (11, 9, 60, 61)])
_uv = me_cylinder_008.uv_layers.new(name='UVMap')
_uv.uv.foreach_set('vector', [0.3063, 0.9411, 0.3295, 0.9411, 0.3295, 0.9644, 0.3063, 0.9644, 0.3063, 0.9411, 0.3295, 0.9411, 0.3295, 0.9644, 0.3063, 0.9644, 0.4113, 0.9411, 0.4346, 0.9411, 0.4346, 0.9644, 0.4113, 0.9644, 0.3063, 0.9411, 0.3295, 0.9411, 0.3295, 0.9644, 0.3063, 0.9644, 0.3063, 0.9411, 0.3295, 0.9411, 0.3295, 0.9644, 0.3063, 0.9644, 0.3063, 0.9411, 0.3295, 0.9411, 0.3295, 0.9644, 0.3063, 0.9644, 0.3063, 0.9411, 0.3295, 0.9411, 0.3295, 0.9644, 0.3063, 0.9644, 0.3063, 0.9411, 0.3295, 0.9411, 0.3295, 0.9644, 0.3063, 0.9644, 0.3063, 0.9411, 0.3295, 0.9411, 0.3295, 0.9644, 0.3063, 0.9644, 0.3063, 0.9411, 0.3295, 0.9411, 0.3295, 0.9644, 0.3063, 0.9644, 0.3063, 0.9411, 0.3295, 0.9411, 0.3295, 0.9644, 0.3063, 0.9644, 0.3179, 0.9644, 0.3247, 0.9622, 0.329, 0.9564, 0.329, 0.9492, 0.3247, 0.9434, 0.3179, 0.9411, 0.3111, 0.9434, 0.3068, 0.9492, 0.3068, 0.9564, 0.3111, 0.9622, 0.3063, 0.9411, 0.3295, 0.9411, 0.3295, 0.9644, 0.3063, 0.9644, 0.3063, 0.9411, 0.3295, 0.9411, 0.3295, 0.9644, 0.3063, 0.9644, 0.3063, 0.9411, 0.3295, 0.9411, 0.3295, 0.9644, 0.3063, 0.9644, 0.3063, 0.9411, 0.3295, 0.9411, 0.3295, 0.9644, 0.3063, 0.9644, 0.3063, 0.9411, 0.3295, 0.9411, 0.3295, 0.9644, 0.3063, 0.9644, 0.3063, 0.9411, 0.3295, 0.9411, 0.3295, 0.9644, 0.3063, 0.9644, 0.3063, 0.9411, 0.3295, 0.9411, 0.3295, 0.9644, 0.3063, 0.9644, 0.3063, 0.9411, 0.3295, 0.9411, 0.3295, 0.9644, 0.3063, 0.9644, 0.3063, 0.9411, 0.3295, 0.9411, 0.3295, 0.9644, 0.3063, 0.9644, 0.3063, 0.9411, 0.3295, 0.9411, 0.3295, 0.9644, 0.3063, 0.9644, 0.3063, 0.9411, 0.3295, 0.9411, 0.3295, 0.9644, 0.3063, 0.9644, 0.3063, 0.9411, 0.3295, 0.9411, 0.3295, 0.9644, 0.3063, 0.9644, 0.3063, 0.9411, 0.3295, 0.9411, 0.3295, 0.9644, 0.3063, 0.9644, 0.3063, 0.9411, 0.3295, 0.9411, 0.3295, 0.9644, 0.3063, 0.9644, 0.3063, 0.9411, 0.3295, 0.9411, 0.3295, 0.9644, 0.3063, 0.9644, 0.3063, 0.9411, 0.3295, 0.9411, 0.3295, 0.9644, 0.3063, 0.9644, 0.3063, 0.9411, 0.3295, 0.9411, 0.3295, 0.9644, 0.3063, 0.9644, 0.4113, 0.9411, 0.4346, 0.9411, 0.4346, 0.9644, 0.4113, 0.9644, 0.3063, 0.9411, 0.3295, 0.9411, 0.3295, 0.9644, 0.3063, 0.9644, 0.3063, 0.9411, 0.3295, 0.9411, 0.3295, 0.9644, 0.3063, 0.9644, 0.4113, 0.9411, 0.4346, 0.9411, 0.4346, 0.9644, 0.4113, 0.9644, 0.4113, 0.9411, 0.4346, 0.9411, 0.4346, 0.9644, 0.4113, 0.9644, 0.4113, 0.9411, 0.4346, 0.9411, 0.4346, 0.9644, 0.4113, 0.9644, 0.4113, 0.9411, 0.4346, 0.9411, 0.4346, 0.9644, 0.4113, 0.9644, 0.4113, 0.9411, 0.4346, 0.9411, 0.4346, 0.9644, 0.4113, 0.9644, 0.4113, 0.9411, 0.4346, 0.9411, 0.4346, 0.9644, 0.4113, 0.9644, 0.3063, 0.9411, 0.3295, 0.9411, 0.3295, 0.9644, 0.3063, 0.9644, 0.3063, 0.9411, 0.3295, 0.9411, 0.3295, 0.9644, 0.3063, 0.9644, 0.3063, 0.9411, 0.3295, 0.9411, 0.3295, 0.9644, 0.3063, 0.9644, 0.3063, 0.9411, 0.3295, 0.9411, 0.3295, 0.9644, 0.3063, 0.9644, 0.3063, 0.9411, 0.3295, 0.9411, 0.3295, 0.9644, 0.3063, 0.9644, 0.3063, 0.9411, 0.3295, 0.9411, 0.3295, 0.9644, 0.3063, 0.9644, 0.3063, 0.9411, 0.3295, 0.9411, 0.3295, 0.9644, 0.3063, 0.9644, 0.3063, 0.9411, 0.3295, 0.9411, 0.3295, 0.9644, 0.3063, 0.9644, 0.3063, 0.9411, 0.3295, 0.9411, 0.3295, 0.9644, 0.3063, 0.9644, 0.3063, 0.9411, 0.3295, 0.9411, 0.3295, 0.9644, 0.3063, 0.9644, 0.8002, 0.9742, 0.8128, 0.9701, 0.8206, 0.9594, 0.8206, 0.9462, 0.8128, 0.9355, 0.8002, 0.9314, 0.7876, 0.9355, 0.7799, 0.9462, 0.7799, 0.9594, 0.7876, 0.9701, 0.3063, 0.9411, 0.3295, 0.9411, 0.3295, 0.9644, 0.3063, 0.9644, 0.3063, 0.9411, 0.3295, 0.9411, 0.3295, 0.9644, 0.3063, 0.9644, 0.3063, 0.9411, 0.3295, 0.9411, 0.3295, 0.9644, 0.3063, 0.9644, 0.3063, 0.9411, 0.3295, 0.9411, 0.3295, 0.9644, 0.3063, 0.9644, 0.3063, 0.9411, 0.3295, 0.9411, 0.3295, 0.9644, 0.3063, 0.9644, 0.3063, 0.9411, 0.3295, 0.9411, 0.3295, 0.9644, 0.3063, 0.9644, 0.3063, 0.9411, 0.3295, 0.9411, 0.3295, 0.9644, 0.3063, 0.9644, 0.3063, 0.9411, 0.3295, 0.9411, 0.3295, 0.9644, 0.3063, 0.9644, 0.3063, 0.9411, 0.3295, 0.9411, 0.3295, 0.9644, 0.3063, 0.9644])
me_cylinder_008.materials.append(mat_material_021)
me_cylinder_008.use_remesh_fix_poles = True
me_cylinder_008.use_remesh_preserve_attributes = False
me_cylinder_008.use_mirror_vertex_groups = False
me_cylinder_008.update()
me_plane = bpy.data.meshes.new('Plane')
me_plane.from_pydata([(-2.071, -0.9988, 9.565), (2.389, -1.084, 9.565), (-2.071, 1.001, 9.565), (2.389, 1.087, 9.565), (-1.351, -1.274, 9.565), (-0.3281, -1.441, 9.565), (0.6943, -1.511, 9.565), (1.717, -1.415, 9.565), (1.717, 1.417, 9.565), (0.6943, 1.513, 9.565), (-0.3281, 1.443, 9.565), (-1.351, 1.276, 9.565), (-2.48, 0.3345, 9.565), (-2.48, -0.3321, 9.565), (2.798, -0.3321, 9.565), (2.798, 0.3345, 9.565), (-1.351, -0.4237, 9.565), (-1.351, 0.4262, 9.565), (-0.3281, -0.4795, 9.565), (-0.3281, 0.4819, 9.565), (0.6943, -0.5027, 9.565), (0.6943, 0.5051, 9.565), (1.717, -0.4708, 9.565), (1.717, 0.4732, 9.565), (-2.071, -0.9988, 10.06), (2.389, -1.084, 10.06), (-2.071, 1.001, 10.06), (2.389, 1.087, 10.06), (-1.351, -1.274, 10.06), (-0.3281, -1.441, 10.06), (0.6943, -1.511, 10.06), (1.717, -1.415, 10.06), (1.717, 1.417, 10.06), (0.6943, 1.513, 10.06), (-0.3281, 1.443, 10.06), (-1.351, 1.276, 10.06), (-2.48, 0.3345, 10.06), (-2.48, -0.3321, 10.06), (2.798, -0.3321, 10.06), (2.798, 0.3345, 10.06), (-1.351, -0.4237, 10.06), (-1.351, 0.4262, 10.06), (-0.3281, -0.4795, 10.06), (-0.3281, 0.4819, 10.06), (0.6943, -0.5027, 10.06), (0.6943, 0.5051, 10.06), (1.717, -0.4708, 10.06), (1.717, 0.4732, 10.06)], [], [(23, 8, 3, 15), (12, 2, 11, 17), (17, 11, 10, 19), (19, 10, 9, 21), (21, 9, 8, 23), (6, 20, 22, 7), (20, 21, 23, 22), (5, 18, 20, 6), (18, 19, 21, 20), (4, 16, 18, 5), (16, 17, 19, 18), (0, 13, 16, 4), (13, 12, 17, 16), (7, 22, 14, 1), (22, 23, 15, 14), (47, 39, 27, 32), (36, 41, 35, 26), (41, 43, 34, 35), (43, 45, 33, 34), (45, 47, 32, 33), (30, 31, 46, 44), (44, 46, 47, 45), (29, 30, 44, 42), (42, 44, 45, 43), (28, 29, 42, 40), (40, 42, 43, 41), (24, 28, 40, 37), (37, 40, 41, 36), (31, 25, 38, 46), (46, 38, 39, 47), (1, 14, 38, 25), (10, 11, 35, 34), (0, 4, 28, 24), (14, 15, 39, 38), (4, 5, 29, 28), (5, 6, 30, 29), (6, 7, 31, 30), (13, 0, 24, 37), (3, 8, 32, 27), (7, 1, 25, 31), (2, 12, 36, 26), (8, 9, 33, 32), (15, 3, 27, 39), (12, 13, 37, 36), (9, 10, 34, 33), (11, 2, 26, 35)])
_uv = me_plane.uv_layers.new(name='UVMap')
_uv.uv.foreach_set('vector', [0.4134, 0.9301, 0.439, 0.9301, 0.439, 0.9558, 0.4134, 0.9558, 0.4134, 0.9301, 0.439, 0.9301, 0.439, 0.9558, 0.4134, 0.9558, 0.4134, 0.9301, 0.439, 0.9301, 0.439, 0.9558, 0.4134, 0.9558, 0.4134, 0.9301, 0.439, 0.9301, 0.439, 0.9558, 0.4134, 0.9558, 0.4134, 0.9301, 0.439, 0.9301, 0.439, 0.9558, 0.4134, 0.9558, 0.4134, 0.9301, 0.439, 0.9301, 0.439, 0.9558, 0.4134, 0.9558, 0.4134, 0.9301, 0.439, 0.9301, 0.439, 0.9558, 0.4134, 0.9558, 0.4134, 0.9301, 0.439, 0.9301, 0.439, 0.9558, 0.4134, 0.9558, 0.4134, 0.9301, 0.439, 0.9301, 0.439, 0.9558, 0.4134, 0.9558, 0.4134, 0.9301, 0.439, 0.9301, 0.439, 0.9558, 0.4134, 0.9558, 0.4134, 0.9301, 0.439, 0.9301, 0.439, 0.9558, 0.4134, 0.9558, 0.4134, 0.9301, 0.439, 0.9301, 0.439, 0.9558, 0.4134, 0.9558, 0.4134, 0.9301, 0.439, 0.9301, 0.439, 0.9558, 0.4134, 0.9558, 0.4134, 0.9301, 0.439, 0.9301, 0.439, 0.9558, 0.4134, 0.9558, 0.4134, 0.9301, 0.439, 0.9301, 0.439, 0.9558, 0.4134, 0.9558, 0.4134, 0.9301, 0.439, 0.9301, 0.439, 0.9558, 0.4134, 0.9558, 0.4134, 0.9301, 0.439, 0.9301, 0.439, 0.9558, 0.4134, 0.9558, 0.4134, 0.9301, 0.439, 0.9301, 0.439, 0.9558, 0.4134, 0.9558, 0.4134, 0.9301, 0.439, 0.9301, 0.439, 0.9558, 0.4134, 0.9558, 0.4134, 0.9301, 0.439, 0.9301, 0.439, 0.9558, 0.4134, 0.9558, 0.4134, 0.9301, 0.439, 0.9301, 0.439, 0.9558, 0.4134, 0.9558, 0.4134, 0.9301, 0.439, 0.9301, 0.439, 0.9558, 0.4134, 0.9558, 0.4134, 0.9301, 0.439, 0.9301, 0.439, 0.9558, 0.4134, 0.9558, 0.4134, 0.9301, 0.439, 0.9301, 0.439, 0.9558, 0.4134, 0.9558, 0.4134, 0.9301, 0.439, 0.9301, 0.439, 0.9558, 0.4134, 0.9558, 0.4134, 0.9301, 0.439, 0.9301, 0.439, 0.9558, 0.4134, 0.9558, 0.4134, 0.9301, 0.439, 0.9301, 0.439, 0.9558, 0.4134, 0.9558, 0.4134, 0.9301, 0.439, 0.9301, 0.439, 0.9558, 0.4134, 0.9558, 0.4134, 0.9301, 0.439, 0.9301, 0.439, 0.9558, 0.4134, 0.9558, 0.4134, 0.9301, 0.439, 0.9301, 0.439, 0.9558, 0.4134, 0.9558, 0.4134, 0.9301, 0.439, 0.9301, 0.439, 0.9558, 0.4134, 0.9558, 0.4134, 0.9301, 0.439, 0.9301, 0.439, 0.9558, 0.4134, 0.9558, 0.4134, 0.9301, 0.439, 0.9301, 0.439, 0.9558, 0.4134, 0.9558, 0.4134, 0.9301, 0.439, 0.9301, 0.439, 0.9558, 0.4134, 0.9558, 0.4134, 0.9301, 0.439, 0.9301, 0.439, 0.9558, 0.4134, 0.9558, 0.4134, 0.9301, 0.439, 0.9301, 0.439, 0.9558, 0.4134, 0.9558, 0.4134, 0.9301, 0.439, 0.9301, 0.439, 0.9558, 0.4134, 0.9558, 0.4134, 0.9301, 0.439, 0.9301, 0.439, 0.9558, 0.4134, 0.9558, 0.4134, 0.9301, 0.439, 0.9301, 0.439, 0.9558, 0.4134, 0.9558, 0.4134, 0.9301, 0.439, 0.9301, 0.439, 0.9558, 0.4134, 0.9558, 0.4134, 0.9301, 0.439, 0.9301, 0.439, 0.9558, 0.4134, 0.9558, 0.4134, 0.9301, 0.439, 0.9301, 0.439, 0.9558, 0.4134, 0.9558, 0.4134, 0.9301, 0.439, 0.9301, 0.439, 0.9558, 0.4134, 0.9558, 0.4134, 0.9301, 0.439, 0.9301, 0.439, 0.9558, 0.4134, 0.9558, 0.4134, 0.9301, 0.439, 0.9301, 0.439, 0.9558, 0.4134, 0.9558, 0.4134, 0.9301, 0.439, 0.9301, 0.439, 0.9558, 0.4134, 0.9558])
me_plane.materials.append(mat_material_019)
me_plane.use_remesh_fix_poles = True
me_plane.use_remesh_preserve_attributes = False
me_plane.use_mirror_vertex_groups = False
me_plane.update()
me_plane_001 = bpy.data.meshes.new('Plane.001')
me_plane_001.from_pydata([(-1.943, -0.8209, 6.569), (2.211, -0.9186, 6.569), (-1.943, 0.8229, 6.569), (2.211, 0.9206, 6.569), (-1.312, -1.061, 6.569), (-0.3219, -1.223, 6.569), (0.6725, -1.291, 6.569), (1.637, -1.201, 6.569), (1.637, 1.203, 6.569), (0.6725, 1.293, 6.569), (-0.3219, 1.225, 6.569), (-1.312, 1.063, 6.569), (-2.28, 0.2726, 6.569), (-2.28, -0.2706, 6.569), (2.56, -0.2767, 6.569), (2.56, 0.2787, 6.569), (-1.953, -0.833, 7.063), (2.222, -0.9298, 7.063), (-1.953, 0.835, 7.063), (2.222, 0.9319, 7.063), (-1.316, -1.076, 7.063), (-0.3236, -1.238, 7.063), (0.6727, -1.306, 7.063), (1.641, -1.215, 7.063), (1.641, 1.217, 7.063), (0.6727, 1.308, 7.063), (-0.3236, 1.24, 7.063), (-1.316, 1.078, 7.063), (-2.294, 0.2768, 7.063), (-2.294, -0.2748, 7.063), (2.574, -0.2805, 7.063), (2.574, 0.2825, 7.063), (-2.499, -0.3323, 7.063), (-2.09, -0.999, 7.063), (1.698, -1.415, 7.063), (2.37, -1.084, 7.063), (2.779, 0.3344, 7.063), (2.37, 1.086, 7.063), (-1.37, 1.276, 7.063), (-2.09, 1.001, 7.063), (-1.37, -1.274, 7.063), (-0.3471, -1.441, 7.063), (0.6753, -1.511, 7.063), (1.698, 1.417, 7.063), (0.6753, 1.513, 7.063), (-0.3471, 1.443, 7.063), (-2.499, 0.3344, 7.063), (2.779, -0.3323, 7.063), (-1.37, 0.426, 6.887), (-1.316, 1.078, 6.887), (-0.3471, 0.4817, 6.887), (-0.3236, 1.24, 6.887), (0.6753, 0.5049, 6.887), (0.6727, 1.308, 6.887), (1.698, 0.473, 6.887), (1.641, 1.217, 6.887), (-1.316, -1.076, 6.887), (-1.37, -0.4239, 6.887), (-0.3236, -1.238, 6.887), (-0.3471, -0.4797, 6.887), (0.6727, -1.306, 6.887), (0.6753, -0.5029, 6.887), (1.641, -1.215, 6.887), (1.698, -0.471, 6.887), (-2.294, -0.2748, 6.887), (-2.294, 0.2768, 6.887), (2.574, -0.2805, 6.887), (2.574, 0.2825, 6.887), (-1.953, -0.833, 6.887), (2.222, -0.9298, 6.887), (2.222, 0.9319, 6.887), (-1.953, 0.835, 6.887), (-2.499, -0.3323, 6.569), (-2.09, -0.999, 6.569), (1.698, -1.415, 6.569), (2.37, -1.084, 6.569), (2.779, 0.3344, 6.569), (2.37, 1.086, 6.569), (-1.37, 1.276, 6.569), (-2.09, 1.001, 6.569), (-1.37, -1.274, 6.569), (-0.3471, -1.441, 6.569), (0.6753, -1.511, 6.569), (1.698, 1.417, 6.569), (0.6753, 1.513, 6.569), (-0.3471, 1.443, 6.569), (-2.499, 0.3344, 6.569), (2.779, -0.3323, 6.569), (1.637, 1.203, 2.751), (-1.312, 1.063, 5.373), (-0.3219, 1.225, 5.373), (0.6725, 1.293, 2.751), (0.6725, 1.293, 5.373), (1.637, 1.203, 5.373), (-1.312, -1.061, 5.373), (-0.3219, 1.225, 2.751), (-0.3219, -1.223, 5.373), (0.6725, -1.291, 5.373), (-1.312, 1.063, 2.751), (1.637, -1.201, 5.373), (-2.28, -0.2706, 5.373), (-2.28, 0.2726, 5.373), (2.56, -0.2767, 5.373), (2.56, 0.2787, 5.373), (-1.943, -0.8209, 5.373), (2.211, -0.9186, 5.373), (2.211, 0.9206, 5.373), (-1.943, 0.8229, 5.373), (-1.312, 1.063, 4.31), (-0.3219, 1.225, 4.31), (0.6725, 1.293, 4.31), (1.637, 1.203, 4.31), (-1.312, -1.061, 4.31), (-0.3219, -1.223, 4.31), (0.6725, -1.291, 4.31), (1.637, -1.201, 4.31), (-2.28, -0.2706, 4.31), (-2.28, 0.2726, 4.31), (2.56, -0.2767, 4.31), (2.56, 0.2787, 4.31), (-1.943, -0.8209, 4.31), (2.211, -0.9186, 4.31), (2.211, 0.9206, 4.31), (-1.943, 0.8229, 4.31), (-1.312, -1.061, 2.751), (-0.2902, -0.9487, 2.751), (0.669, -1.014, 2.751), (1.561, -0.9305, 2.751), (-2.004, -0.1928, 2.751), (-2.004, 0.1948, 2.751), (2.284, -0.2066, 2.751), (2.284, 0.2087, 2.751), (-1.756, -0.5965, 2.751), (2.011, -0.7096, 2.751), (2.011, 0.7117, 2.751), (-1.756, 0.5985, 2.751), (-2.28, -0.2706, 2.751), (-1.943, -0.8209, 2.751), (1.637, -1.201, 2.751), (2.211, -0.9186, 2.751), (2.56, 0.2787, 2.751), (2.211, 0.9206, 2.751), (-1.24, 0.7954, 2.751), (-1.943, 0.8229, 2.751), (-1.24, -0.7933, 2.751), (-0.3219, -1.223, 2.751), (0.6725, -1.291, 2.751), (1.561, 0.9326, 2.751), (0.669, 1.016, 2.751), (-0.2902, 0.9508, 2.751), (-2.28, 0.2726, 2.751), (2.56, -0.2767, 2.751), (-1.236, -0.3868, 2.999), (-1.236, 0.3889, 2.999), (-1.118, -0.724, 2.999), (1.563, 0.4318, 2.999), (1.439, 0.8513, 2.999), (0.6301, 0.461, 2.999), (0.6244, 0.9275, 2.999), (-0.3031, 0.4398, 2.999), (-0.2511, 0.8679, 2.999), (-1.118, 0.726, 2.999), (-0.2511, -0.8658, 2.999), (-0.3031, -0.4377, 2.999), (0.6244, -0.9254, 2.999), (0.6301, -0.4589, 2.999), (1.439, -0.8492, 2.999), (1.563, -0.4298, 2.999), (-1.815, -0.1759, 2.999), (-1.815, 0.1779, 2.999), (2.098, -0.1885, 2.999), (2.098, 0.1905, 2.999), (-1.589, -0.5443, 2.999), (1.849, -0.6476, 2.999), (1.849, 0.6497, 2.999), (-1.589, 0.5464, 2.999)], [], [(9, 8, 93, 92), (1, 7, 99, 105), (8, 3, 106, 93), (15, 14, 102, 103), (0, 13, 100, 104), (7, 6, 97, 99), (14, 1, 105, 102), (6, 5, 96, 97), (13, 12, 101, 100), (5, 4, 94, 96), (12, 2, 107, 101), (4, 0, 104, 94), (11, 10, 90, 89), (2, 11, 89, 107), (10, 9, 92, 90), (17, 30, 66, 69), (21, 22, 60, 58), (28, 29, 64, 65), (20, 21, 58, 56), (18, 28, 65, 71), (16, 20, 56, 68), (26, 27, 49, 51), (27, 18, 71, 49), (25, 26, 51, 53), (31, 19, 70, 67), (24, 25, 53, 55), (23, 17, 69, 62), (19, 24, 55, 70), (30, 31, 67, 66), (29, 16, 68, 64), (75, 87, 47, 35), (85, 78, 38, 45), (73, 80, 40, 33), (87, 76, 36, 47), (80, 81, 41, 40), (81, 82, 42, 41), (82, 74, 34, 42), (72, 73, 33, 32), (77, 83, 43, 37), (74, 75, 35, 34), (79, 86, 46, 39), (83, 84, 44, 43), (76, 77, 37, 36), (86, 72, 32, 46), (84, 85, 45, 44), (78, 79, 39, 38), (16, 29, 32, 33), (17, 23, 34, 35), (19, 31, 36, 37), (18, 27, 38, 39), (20, 16, 33, 40), (21, 20, 40, 41), (22, 21, 41, 42), (23, 22, 42, 34), (24, 19, 37, 43), (25, 24, 43, 44), (26, 25, 44, 45), (27, 26, 45, 38), (28, 18, 39, 46), (29, 28, 46, 32), (30, 17, 35, 47), (31, 30, 47, 36), (54, 67, 70, 55), (65, 48, 49, 71), (48, 50, 51, 49), (50, 52, 53, 51), (52, 54, 55, 53), (60, 62, 63, 61), (61, 63, 54, 52), (58, 60, 61, 59), (59, 61, 52, 50), (56, 58, 59, 57), (57, 59, 50, 48), (68, 56, 57, 64), (64, 57, 48, 65), (62, 69, 66, 63), (63, 66, 67, 54), (22, 23, 62, 60), (13, 0, 73, 72), (7, 1, 75, 74), (15, 3, 77, 76), (11, 2, 79, 78), (0, 4, 80, 73), (4, 5, 81, 80), (5, 6, 82, 81), (6, 7, 74, 82), (3, 8, 83, 77), (8, 9, 84, 83), (9, 10, 85, 84), (10, 11, 78, 85), (2, 12, 86, 79), (12, 13, 72, 86), (1, 14, 87, 75), (14, 15, 76, 87), (100, 101, 117, 116), (96, 94, 112, 113), (101, 107, 123, 117), (94, 104, 120, 112), (89, 90, 109, 108), (107, 89, 108, 123), (90, 92, 110, 109), (106, 103, 119, 122), (92, 93, 111, 110), (105, 99, 115, 121), (93, 106, 122, 111), (103, 102, 118, 119), (104, 100, 116, 120), (99, 97, 114, 115), (102, 105, 121, 118), (3, 15, 103, 106), (117, 123, 143, 150), (112, 120, 137, 124), (108, 109, 95, 98), (123, 108, 98, 143), (109, 110, 91, 95), (122, 119, 140, 141), (110, 111, 88, 91), (121, 115, 138, 139), (111, 122, 141, 88), (119, 118, 151, 140), (120, 116, 136, 137), (115, 114, 146, 138), (118, 121, 139, 151), (114, 113, 145, 146), (116, 117, 150, 136), (97, 96, 113, 114), (127, 126, 164, 166), (130, 133, 173, 170), (126, 125, 162, 164), (128, 129, 169, 168), (125, 144, 154, 162), (129, 135, 175, 169), (144, 132, 172, 154), (142, 149, 160, 161), (135, 142, 161, 175), (149, 148, 158, 160), (134, 131, 171, 174), (148, 147, 156, 158), (133, 127, 166, 173), (147, 134, 174, 156), (131, 130, 170, 171), (113, 112, 124, 145), (128, 132, 137, 136), (127, 133, 139, 138), (131, 134, 141, 140), (142, 135, 143, 98), (132, 144, 124, 137), (144, 125, 145, 124), (125, 126, 146, 145), (126, 127, 138, 146), (134, 147, 88, 141), (147, 148, 91, 88), (148, 149, 95, 91), (149, 142, 98, 95), (135, 129, 150, 143), (129, 128, 136, 150), (133, 130, 151, 139), (130, 131, 140, 151), (155, 156, 174, 171), (169, 175, 161, 153), (153, 161, 160, 159), (159, 160, 158, 157), (157, 158, 156, 155), (164, 165, 167, 166), (165, 157, 155, 167), (162, 163, 165, 164), (163, 159, 157, 165), (154, 152, 163, 162), (152, 153, 159, 163), (172, 168, 152, 154), (168, 169, 153, 152), (166, 167, 170, 173), (167, 155, 171, 170), (132, 128, 168, 172)])
_uv = me_plane_001.uv_layers.new(name='UVMap')
_uv.uv.foreach_set('vector', [0.3093, 0.9344, 0.3363, 0.9344, 0.3363, 0.9614, 0.3093, 0.9614, 0.3093, 0.9344, 0.3363, 0.9344, 0.3363, 0.9614, 0.3093, 0.9614, 0.3093, 0.9344, 0.3363, 0.9344, 0.3363, 0.9614, 0.3093, 0.9614, 0.3093, 0.9344, 0.3363, 0.9344, 0.3363, 0.9614, 0.3093, 0.9614, 0.3093, 0.9344, 0.3363, 0.9344, 0.3363, 0.9614, 0.3093, 0.9614, 0.3093, 0.9344, 0.3363, 0.9344, 0.3363, 0.9614, 0.3093, 0.9614, 0.3093, 0.9344, 0.3363, 0.9344, 0.3363, 0.9614, 0.3093, 0.9614, 0.3093, 0.9344, 0.3363, 0.9344, 0.3363, 0.9614, 0.3093, 0.9614, 0.3093, 0.9344, 0.3363, 0.9344, 0.3363, 0.9614, 0.3093, 0.9614, 0.3093, 0.9344, 0.3363, 0.9344, 0.3363, 0.9614, 0.3093, 0.9614, 0.3093, 0.9344, 0.3363, 0.9344, 0.3363, 0.9614, 0.3093, 0.9614, 0.3093, 0.9344, 0.3363, 0.9344, 0.3363, 0.9614, 0.3093, 0.9614, 0.3093, 0.9344, 0.3363, 0.9344, 0.3363, 0.9614, 0.3093, 0.9614, 0.3093, 0.9344, 0.3363, 0.9344, 0.3363, 0.9614, 0.3093, 0.9614, 0.3093, 0.9344, 0.3363, 0.9344, 0.3363, 0.9614, 0.3093, 0.9614, 0.3961, 0.9406, 0.4231, 0.9406, 0.4231, 0.9676, 0.3961, 0.9676, 0.3961, 0.9406, 0.4231, 0.9406, 0.4231, 0.9676, 0.3961, 0.9676, 0.3961, 0.9406, 0.4231, 0.9406, 0.4231, 0.9676, 0.3961, 0.9676, 0.3961, 0.9406, 0.4231, 0.9406, 0.4231, 0.9676, 0.3961, 0.9676, 0.3961, 0.9406, 0.4231, 0.9406, 0.4231, 0.9676, 0.3961, 0.9676, 0.3961, 0.9406, 0.4231, 0.9406, 0.4231, 0.9676, 0.3961, 0.9676, 0.3961, 0.9406, 0.4231, 0.9406, 0.4231, 0.9676, 0.3961, 0.9676, 0.3961, 0.9406, 0.4231, 0.9406, 0.4231, 0.9676, 0.3961, 0.9676, 0.3961, 0.9406, 0.4231, 0.9406, 0.4231, 0.9676, 0.3961, 0.9676, 0.3961, 0.9406, 0.4231, 0.9406, 0.4231, 0.9676, 0.3961, 0.9676, 0.3961, 0.9406, 0.4231, 0.9406, 0.4231, 0.9676, 0.3961, 0.9676, 0.3961, 0.9406, 0.4231, 0.9406, 0.4231, 0.9676, 0.3961, 0.9676, 0.3961, 0.9406, 0.4231, 0.9406, 0.4231, 0.9676, 0.3961, 0.9676, 0.3961, 0.9406, 0.4231, 0.9406, 0.4231, 0.9676, 0.3961, 0.9676, 0.3961, 0.9406, 0.4231, 0.9406, 0.4231, 0.9676, 0.3961, 0.9676, 0.3961, 0.9406, 0.4231, 0.9406, 0.4231, 0.9676, 0.3961, 0.9676, 0.3961, 0.9406, 0.4231, 0.9406, 0.4231, 0.9676, 0.3961, 0.9676, 0.3961, 0.9406, 0.4231, 0.9406, 0.4231, 0.9676, 0.3961, 0.9676, 0.3961, 0.9406, 0.4231, 0.9406, 0.4231, 0.9676, 0.3961, 0.9676, 0.3961, 0.9406, 0.4231, 0.9406, 0.4231, 0.9676, 0.3961, 0.9676, 0.3961, 0.9406, 0.4231, 0.9406, 0.4231, 0.9676, 0.3961, 0.9676, 0.3961, 0.9406, 0.4231, 0.9406, 0.4231, 0.9676, 0.3961, 0.9676, 0.3961, 0.9406, 0.4231, 0.9406, 0.4231, 0.9676, 0.3961, 0.9676, 0.3961, 0.9406, 0.4231, 0.9406, 0.4231, 0.9676, 0.3961, 0.9676, 0.3961, 0.9406, 0.4231, 0.9406, 0.4231, 0.9676, 0.3961, 0.9676, 0.3961, 0.9406, 0.4231, 0.9406, 0.4231, 0.9676, 0.3961, 0.9676, 0.3961, 0.9406, 0.4231, 0.9406, 0.4231, 0.9676, 0.3961, 0.9676, 0.3961, 0.9406, 0.4231, 0.9406, 0.4231, 0.9676, 0.3961, 0.9676, 0.3961, 0.9406, 0.4231, 0.9406, 0.4231, 0.9676, 0.3961, 0.9676, 0.3961, 0.9406, 0.4231, 0.9406, 0.4231, 0.9676, 0.3961, 0.9676, 0.3961, 0.9406, 0.4231, 0.9406, 0.4231, 0.9676, 0.3961, 0.9676, 0.3961, 0.9406, 0.4231, 0.9406, 0.4231, 0.9676, 0.3961, 0.9676, 0.3961, 0.9406, 0.4231, 0.9406, 0.4231, 0.9676, 0.3961, 0.9676, 0.3961, 0.9406, 0.4231, 0.9406, 0.4231, 0.9676, 0.3961, 0.9676, 0.3961, 0.9406, 0.4231, 0.9406, 0.4231, 0.9676, 0.3961, 0.9676, 0.3961, 0.9406, 0.4231, 0.9406, 0.4231, 0.9676, 0.3961, 0.9676, 0.3961, 0.9406, 0.4231, 0.9406, 0.4231, 0.9676, 0.3961, 0.9676, 0.3961, 0.9406, 0.4231, 0.9406, 0.4231, 0.9676, 0.3961, 0.9676, 0.3961, 0.9406, 0.4231, 0.9406, 0.4231, 0.9676, 0.3961, 0.9676, 0.3961, 0.9406, 0.4231, 0.9406, 0.4231, 0.9676, 0.3961, 0.9676, 0.3961, 0.9406, 0.4231, 0.9406, 0.4231, 0.9676, 0.3961, 0.9676, 0.3961, 0.9406, 0.4231, 0.9406, 0.4231, 0.9676, 0.3961, 0.9676, 0.3961, 0.9406, 0.4231, 0.9406, 0.4231, 0.9676, 0.3961, 0.9676, 0.3961, 0.9406, 0.4231, 0.9406, 0.4231, 0.9676, 0.3961, 0.9676, 0.3961, 0.9406, 0.4231, 0.9406, 0.4231, 0.9676, 0.3961, 0.9676, 0.3961, 0.9406, 0.4231, 0.9406, 0.4231, 0.9676, 0.3961, 0.9676, 0.3961, 0.9406, 0.4231, 0.9406, 0.4231, 0.9676, 0.3961, 0.9676, 0.7818, 0.9344, 0.8088, 0.9344, 0.8088, 0.9614, 0.7818, 0.9614, 0.7818, 0.9344, 0.8088, 0.9344, 0.8088, 0.9614, 0.7818, 0.9614, 0.7818, 0.9344, 0.8088, 0.9344, 0.8088, 0.9614, 0.7818, 0.9614, 0.7818, 0.9344, 0.8088, 0.9344, 0.8088, 0.9614, 0.7818, 0.9614, 0.7818, 0.9344, 0.8088, 0.9344, 0.8088, 0.9614, 0.7818, 0.9614, 0.7818, 0.9344, 0.8088, 0.9344, 0.8088, 0.9614, 0.7818, 0.9614, 0.7818, 0.9344, 0.8088, 0.9344, 0.8088, 0.9614, 0.7818, 0.9614, 0.7818, 0.9344, 0.8088, 0.9344, 0.8088, 0.9614, 0.7818, 0.9614, 0.7818, 0.9344, 0.8088, 0.9344, 0.8088, 0.9614, 0.7818, 0.9614, 0.7818, 0.9344, 0.8088, 0.9344, 0.8088, 0.9614, 0.7818, 0.9614, 0.7818, 0.9344, 0.8088, 0.9344, 0.8088, 0.9614, 0.7818, 0.9614, 0.7818, 0.9344, 0.8088, 0.9344, 0.8088, 0.9614, 0.7818, 0.9614, 0.7818, 0.9344, 0.8088, 0.9344, 0.8088, 0.9614, 0.7818, 0.9614, 0.7818, 0.9344, 0.8088, 0.9344, 0.8088, 0.9614, 0.7818, 0.9614, 0.7818, 0.9344, 0.8088, 0.9344, 0.8088, 0.9614, 0.7818, 0.9614, 0.3961, 0.9406, 0.4231, 0.9406, 0.4231, 0.9676, 0.3961, 0.9676, 0.3961, 0.9406, 0.4231, 0.9406, 0.4231, 0.9676, 0.3961, 0.9676, 0.3961, 0.9406, 0.4231, 0.9406, 0.4231, 0.9676, 0.3961, 0.9676, 0.3961, 0.9406, 0.4231, 0.9406, 0.4231, 0.9676, 0.3961, 0.9676, 0.3961, 0.9406, 0.4231, 0.9406, 0.4231, 0.9676, 0.3961, 0.9676, 0.3961, 0.9406, 0.4231, 0.9406, 0.4231, 0.9676, 0.3961, 0.9676, 0.3961, 0.9406, 0.4231, 0.9406, 0.4231, 0.9676, 0.3961, 0.9676, 0.3961, 0.9406, 0.4231, 0.9406, 0.4231, 0.9676, 0.3961, 0.9676, 0.3961, 0.9406, 0.4231, 0.9406, 0.4231, 0.9676, 0.3961, 0.9676, 0.3961, 0.9406, 0.4231, 0.9406, 0.4231, 0.9676, 0.3961, 0.9676, 0.3961, 0.9406, 0.4231, 0.9406, 0.4231, 0.9676, 0.3961, 0.9676, 0.3961, 0.9406, 0.4231, 0.9406, 0.4231, 0.9676, 0.3961, 0.9676, 0.3961, 0.9406, 0.4231, 0.9406, 0.4231, 0.9676, 0.3961, 0.9676, 0.3961, 0.9406, 0.4231, 0.9406, 0.4231, 0.9676, 0.3961, 0.9676, 0.3961, 0.9406, 0.4231, 0.9406, 0.4231, 0.9676, 0.3961, 0.9676, 0.3961, 0.9406, 0.4231, 0.9406, 0.4231, 0.9676, 0.3961, 0.9676, 0.3961, 0.9406, 0.4231, 0.9406, 0.4231, 0.9676, 0.3961, 0.9676, 0.3093, 0.9344, 0.3363, 0.9344, 0.3363, 0.9614, 0.3093, 0.9614, 0.3093, 0.9344, 0.3363, 0.9344, 0.3363, 0.9614, 0.3093, 0.9614, 0.3093, 0.9344, 0.3363, 0.9344, 0.3363, 0.9614, 0.3093, 0.9614, 0.3093, 0.9344, 0.3363, 0.9344, 0.3363, 0.9614, 0.3093, 0.9614, 0.3093, 0.9344, 0.3363, 0.9344, 0.3363, 0.9614, 0.3093, 0.9614, 0.3093, 0.9344, 0.3363, 0.9344, 0.3363, 0.9614, 0.3093, 0.9614, 0.3093, 0.9344, 0.3363, 0.9344, 0.3363, 0.9614, 0.3093, 0.9614, 0.3093, 0.9344, 0.3363, 0.9344, 0.3363, 0.9614, 0.3093, 0.9614, 0.3093, 0.9344, 0.3363, 0.9344, 0.3363, 0.9614, 0.3093, 0.9614, 0.3093, 0.9344, 0.3363, 0.9344, 0.3363, 0.9614, 0.3093, 0.9614, 0.3093, 0.9344, 0.3363, 0.9344, 0.3363, 0.9614, 0.3093, 0.9614, 0.3093, 0.9344, 0.3363, 0.9344, 0.3363, 0.9614, 0.3093, 0.9614, 0.3093, 0.9344, 0.3363, 0.9344, 0.3363, 0.9614, 0.3093, 0.9614, 0.3093, 0.9344, 0.3363, 0.9344, 0.3363, 0.9614, 0.3093, 0.9614, 0.3093, 0.9344, 0.3363, 0.9344, 0.3363, 0.9614, 0.3093, 0.9614, 0.3093, 0.9344, 0.3363, 0.9344, 0.3363, 0.9614, 0.3093, 0.9614, 0.3093, 0.9344, 0.3363, 0.9344, 0.3363, 0.9614, 0.3093, 0.9614, 0.3093, 0.9344, 0.3363, 0.9344, 0.3363, 0.9614, 0.3093, 0.9614, 0.3093, 0.9344, 0.3363, 0.9344, 0.3363, 0.9614, 0.3093, 0.9614, 0.3093, 0.9344, 0.3363, 0.9344, 0.3363, 0.9614, 0.3093, 0.9614, 0.3093, 0.9344, 0.3363, 0.9344, 0.3363, 0.9614, 0.3093, 0.9614, 0.3093, 0.9344, 0.3363, 0.9344, 0.3363, 0.9614, 0.3093, 0.9614, 0.3093, 0.9344, 0.3363, 0.9344, 0.3363, 0.9614, 0.3093, 0.9614, 0.3093, 0.9344, 0.3363, 0.9344, 0.3363, 0.9614, 0.3093, 0.9614, 0.3093, 0.9344, 0.3363, 0.9344, 0.3363, 0.9614, 0.3093, 0.9614, 0.3093, 0.9344, 0.3363, 0.9344, 0.3363, 0.9614, 0.3093, 0.9614, 0.3093, 0.9344, 0.3363, 0.9344, 0.3363, 0.9614, 0.3093, 0.9614, 0.3093, 0.9344, 0.3363, 0.9344, 0.3363, 0.9614, 0.3093, 0.9614, 0.3093, 0.9344, 0.3363, 0.9344, 0.3363, 0.9614, 0.3093, 0.9614, 0.3093, 0.9344, 0.3363, 0.9344, 0.3363, 0.9614, 0.3093, 0.9614, 0.3093, 0.9344, 0.3363, 0.9344, 0.3363, 0.9614, 0.3093, 0.9614, 0.3093, 0.9344, 0.3363, 0.9344, 0.3363, 0.9614, 0.3093, 0.9614, 0.3093, 0.9344, 0.3363, 0.9344, 0.3363, 0.9614, 0.3093, 0.9614, 0.3093, 0.9344, 0.3363, 0.9344, 0.3363, 0.9614, 0.3093, 0.9614, 0.3093, 0.9344, 0.3363, 0.9344, 0.3363, 0.9614, 0.3093, 0.9614, 0.3093, 0.9344, 0.3363, 0.9344, 0.3363, 0.9614, 0.3093, 0.9614, 0.3093, 0.9344, 0.3363, 0.9344, 0.3363, 0.9614, 0.3093, 0.9614, 0.3093, 0.9344, 0.3363, 0.9344, 0.3363, 0.9614, 0.3093, 0.9614, 0.3093, 0.9344, 0.3363, 0.9344, 0.3363, 0.9614, 0.3093, 0.9614, 0.3093, 0.9344, 0.3363, 0.9344, 0.3363, 0.9614, 0.3093, 0.9614, 0.3093, 0.9344, 0.3363, 0.9344, 0.3363, 0.9614, 0.3093, 0.9614, 0.3093, 0.9344, 0.3363, 0.9344, 0.3363, 0.9614, 0.3093, 0.9614, 0.3093, 0.9344, 0.3363, 0.9344, 0.3363, 0.9614, 0.3093, 0.9614, 0.3093, 0.9344, 0.3363, 0.9344, 0.3363, 0.9614, 0.3093, 0.9614, 0.3093, 0.9344, 0.3363, 0.9344, 0.3363, 0.9614, 0.3093, 0.9614, 0.3093, 0.9344, 0.3363, 0.9344, 0.3363, 0.9614, 0.3093, 0.9614, 0.3093, 0.9344, 0.3363, 0.9344, 0.3363, 0.9614, 0.3093, 0.9614, 0.3093, 0.9344, 0.3363, 0.9344, 0.3363, 0.9614, 0.3093, 0.9614, 0.3093, 0.9344, 0.3363, 0.9344, 0.3363, 0.9614, 0.3093, 0.9614, 0.3093, 0.9344, 0.3363, 0.9344, 0.3363, 0.9614, 0.3093, 0.9614, 0.3093, 0.9344, 0.3363, 0.9344, 0.3363, 0.9614, 0.3093, 0.9614, 0.3093, 0.9344, 0.3363, 0.9344, 0.3363, 0.9614, 0.3093, 0.9614, 0.3093, 0.9344, 0.3363, 0.9344, 0.3363, 0.9614, 0.3093, 0.9614, 0.3093, 0.9344, 0.3363, 0.9344, 0.3363, 0.9614, 0.3093, 0.9614, 0.3093, 0.9344, 0.3363, 0.9344, 0.3363, 0.9614, 0.3093, 0.9614, 0.3093, 0.9344, 0.3363, 0.9344, 0.3363, 0.9614, 0.3093, 0.9614, 0.3093, 0.9344, 0.3363, 0.9344, 0.3363, 0.9614, 0.3093, 0.9614, 0.3093, 0.9344, 0.3363, 0.9344, 0.3363, 0.9614, 0.3093, 0.9614, 0.3093, 0.9344, 0.3363, 0.9344, 0.3363, 0.9614, 0.3093, 0.9614, 0.3093, 0.9344, 0.3363, 0.9344, 0.3363, 0.9614, 0.3093, 0.9614, 0.3093, 0.9344, 0.3363, 0.9344, 0.3363, 0.9614, 0.3093, 0.9614, 0.3093, 0.9344, 0.3363, 0.9344, 0.3363, 0.9614, 0.3093, 0.9614, 0.3093, 0.9344, 0.3363, 0.9344, 0.3363, 0.9614, 0.3093, 0.9614, 0.3093, 0.9344, 0.3363, 0.9344, 0.3363, 0.9614, 0.3093, 0.9614, 0.7966, 0.9294, 0.8236, 0.9294, 0.8236, 0.9564, 0.7966, 0.9564, 0.7966, 0.9294, 0.8236, 0.9294, 0.8236, 0.9564, 0.7966, 0.9564, 0.7966, 0.9294, 0.8236, 0.9294, 0.8236, 0.9564, 0.7966, 0.9564, 0.7966, 0.9294, 0.8236, 0.9294, 0.8236, 0.9564, 0.7966, 0.9564, 0.7966, 0.9294, 0.8236, 0.9294, 0.8236, 0.9564, 0.7966, 0.9564, 0.7966, 0.9294, 0.8236, 0.9294, 0.8236, 0.9564, 0.7966, 0.9564, 0.7966, 0.9294, 0.8236, 0.9294, 0.8236, 0.9564, 0.7966, 0.9564, 0.7966, 0.9294, 0.8236, 0.9294, 0.8236, 0.9564, 0.7966, 0.9564, 0.7966, 0.9294, 0.8236, 0.9294, 0.8236, 0.9564, 0.7966, 0.9564, 0.7966, 0.9294, 0.8236, 0.9294, 0.8236, 0.9564, 0.7966, 0.9564, 0.7966, 0.9294, 0.8236, 0.9294, 0.8236, 0.9564, 0.7966, 0.9564, 0.7966, 0.9294, 0.8236, 0.9294, 0.8236, 0.9564, 0.7966, 0.9564, 0.7966, 0.9294, 0.8236, 0.9294, 0.8236, 0.9564, 0.7966, 0.9564, 0.7966, 0.9294, 0.8236, 0.9294, 0.8236, 0.9564, 0.7966, 0.9564, 0.7966, 0.9294, 0.8236, 0.9294, 0.8236, 0.9564, 0.7966, 0.9564, 0.3093, 0.9344, 0.3363, 0.9344, 0.3363, 0.9614, 0.3093, 0.9614])
me_plane_001.materials.append(mat_material_018)
me_plane_001.use_remesh_fix_poles = True
me_plane_001.use_remesh_preserve_attributes = False
me_plane_001.use_mirror_vertex_groups = False
me_plane_001.update()

# ---- objects
ob_cylinder_002 = bpy.data.objects.new('Cylinder.002', me_cylinder_002)
ob_cylinder_007 = bpy.data.objects.new('Cylinder.007', me_cylinder_007)
ob_cylinder_008 = bpy.data.objects.new('Cylinder.008', me_cylinder_008)
ob_plane = bpy.data.objects.new('Plane', me_plane)
ob_plane_001 = bpy.data.objects.new('Plane.001', me_plane_001)

# ---- transforms, parenting, visibility, modifiers, constraints
ob_cylinder_002.location = (-0.006654, -0.002398, -0.002506)
ob_cylinder_002.rotation_euler = (-1.48, -0.0, 0.0)
ob_cylinder_002.scale = (0.135, 0.135, 0.07348)
ob_cylinder_002.lineart.crease_threshold = 0.0
ob_cylinder_007.location = (-0.006654, -0.002398, -0.002506)
ob_cylinder_007.rotation_euler = (1.137e-06, -1.662, 1.571)
ob_cylinder_007.scale = (0.06868, 0.06868, 0.1374)
ob_cylinder_007.lineart.crease_threshold = 0.0
ob_cylinder_008.location = (-0.006654, -0.002398, -0.002506)
ob_cylinder_008.rotation_euler = (1.137e-06, -1.662, 1.571)
ob_cylinder_008.scale = (0.08867, 0.08867, 0.1717)
ob_cylinder_008.lineart.crease_threshold = 0.0
ob_plane.location = (-0.006654, -0.002398, -0.002506)
ob_plane.rotation_euler = (1.137e-06, -1.662, 1.571)
ob_plane.scale = (0.06868, 0.06868, 0.06868)
ob_plane.lineart.crease_threshold = 0.0
ob_plane_001.location = (-0.006654, -0.002398, -0.002506)
ob_plane_001.rotation_euler = (1.137e-06, -1.662, 1.571)
ob_plane_001.scale = (0.07704, 0.08044, 0.07704)
ob_plane_001.lineart.crease_threshold = 0.0

# ---- collection membership
col_arms.objects.link(ob_cylinder_002)
col_arms.objects.link(ob_cylinder_007)
col_arms.objects.link(ob_cylinder_008)
col_arms.objects.link(ob_plane)
col_arms.objects.link(ob_plane_001)

# ---- scene / render settings (as saved in the file)
scene.frame_start = 1; scene.frame_end = 22; scene.frame_set(5)
scene.render.engine = 'BLENDER_EEVEE_NEXT'
scene.cycles.use_denoising = False
scene.cycles.samples = 128
scene.cycles.sampling_pattern = 'TABULATED_SOBOL'
scene.cycles.use_adaptive_sampling = False
scene.cycles.use_light_tree = False
scene.view_settings.view_transform = 'Filmic'
bpy.context.view_layer.update()

# ---- added for rendering (the .blend has no active camera and no usable light): camera, sun
cam_auto = bpy.data.cameras.new('AutoCamera')
cam_auto.lens = 50.0
cam_auto.sensor_width = 36.0
cam_auto.clip_end = 1000.0
ob_auto_camera = bpy.data.objects.new('AutoCamera', cam_auto)
scene.collection.objects.link(ob_auto_camera)
ob_auto_camera.location = (1.0576, -1.64686, 0.825399)
ob_auto_camera.rotation_euler = (1.09748, -7.21219e-08, 0.694738)
scene.camera = ob_auto_camera
light_auto_sun = bpy.data.lights.new('AutoSun', 'SUN')
light_auto_sun.energy = 3.0
light_auto_sun.angle = 0.0523599
ob_auto_sun = bpy.data.objects.new('AutoSun', light_auto_sun)
scene.collection.objects.link(ob_auto_sun)
ob_auto_sun.rotation_euler = (0.872665, 0.174533, 0.523599)
bpy.context.view_layer.update()
